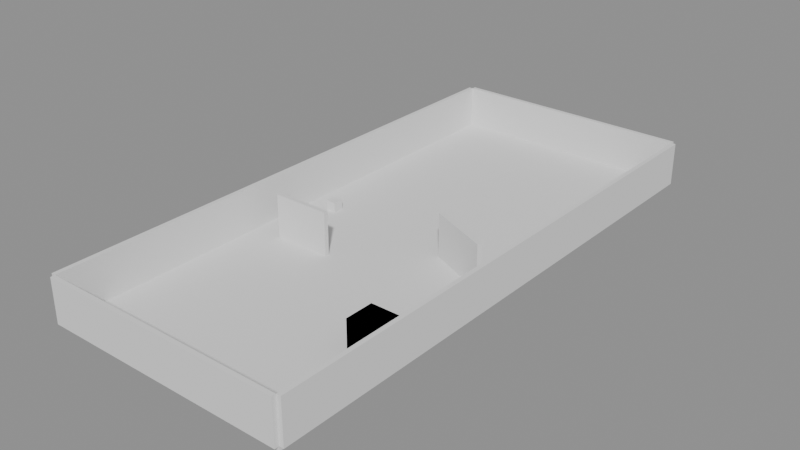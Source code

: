 # Source: stage01.blend  (saved by Blender 5.0.119; exported with 4.5.12 LTS)
import bpy
from mathutils import Matrix  # noqa: F401  (used for matrix-valued properties, if any)

bpy.ops.wm.read_factory_settings(use_empty=True)
scene = bpy.context.scene
scene.name = 'Stage01'

# ---- collections
col_stage01 = bpy.data.collections.new('Stage01'); scene.collection.children.link(col_stage01)
col_geometry = bpy.data.collections.new('Geometry'); col_stage01.children.link(col_geometry)
col_colliders = bpy.data.collections.new('Colliders'); col_stage01.children.link(col_colliders)
col_enemyspawns = bpy.data.collections.new('EnemySpawns'); col_stage01.children.link(col_enemyspawns)
col_triggers = bpy.data.collections.new('Triggers'); col_stage01.children.link(col_triggers)
col_weaponspawns = bpy.data.collections.new('WeaponSpawns'); col_stage01.children.link(col_weaponspawns)
col_playerspawn = bpy.data.collections.new('PlayerSpawn'); col_stage01.children.link(col_playerspawn)
col_goal = bpy.data.collections.new('Goal'); col_stage01.children.link(col_goal)

# ---- meshes
me_x = bpy.data.meshes.new('立方体')
me_x.from_pydata([(-1.0, -1.0, -1.0), (-1.0, -1.0, 1.0), (-1.0, 1.0, -1.0), (-1.0, 1.0, 1.0), (1.0, -1.0, -1.0), (1.0, -1.0, 1.0), (1.0, 1.0, -1.0), (1.0, 1.0, 1.0)], [], [(0, 1, 3, 2), (2, 3, 7, 6), (6, 7, 5, 4), (4, 5, 1, 0), (2, 6, 4, 0), (7, 3, 1, 5)])
_uv = me_x.uv_layers.new(name='UVマップ')
_uv.uv.foreach_set('vector', [0.375, 0.0, 0.625, 0.0, 0.625, 0.25, 0.375, 0.25, 0.375, 0.25, 0.625, 0.25, 0.625, 0.5, 0.375, 0.5, 0.375, 0.5, 0.625, 0.5, 0.625, 0.75, 0.375, 0.75, 0.375, 0.75, 0.625, 0.75, 0.625, 1.0, 0.375, 1.0, 0.125, 0.5, 0.375, 0.5, 0.375, 0.75, 0.125, 0.75, 0.625, 0.5, 0.875, 0.5, 0.875, 0.75, 0.625, 0.75])
me_x.update()
me_001 = bpy.data.meshes.new('立方体.001')
me_001.from_pydata([(-1.0, -1.0, -1.0), (-1.0, -1.0, 1.0), (-1.0, 1.0, -1.0), (-1.0, 1.0, 1.0), (1.0, -1.0, -1.0), (1.0, -1.0, 1.0), (1.0, 1.0, -1.0), (1.0, 1.0, 1.0)], [], [(0, 1, 3, 2), (2, 3, 7, 6), (6, 7, 5, 4), (4, 5, 1, 0), (2, 6, 4, 0), (7, 3, 1, 5)])
_uv = me_001.uv_layers.new(name='UVマップ')
_uv.uv.foreach_set('vector', [0.375, 0.0, 0.625, 0.0, 0.625, 0.25, 0.375, 0.25, 0.375, 0.25, 0.625, 0.25, 0.625, 0.5, 0.375, 0.5, 0.375, 0.5, 0.625, 0.5, 0.625, 0.75, 0.375, 0.75, 0.375, 0.75, 0.625, 0.75, 0.625, 1.0, 0.375, 1.0, 0.125, 0.5, 0.375, 0.5, 0.375, 0.75, 0.125, 0.75, 0.625, 0.5, 0.875, 0.5, 0.875, 0.75, 0.625, 0.75])
me_001.update()
me_002 = bpy.data.meshes.new('立方体.002')
me_002.from_pydata([(-1.0, -1.0, -1.0), (-1.0, -1.0, 1.0), (-1.0, 1.0, -1.0), (-1.0, 1.0, 1.0), (1.0, -1.0, -1.0), (1.0, -1.0, 1.0), (1.0, 1.0, -1.0), (1.0, 1.0, 1.0)], [], [(0, 1, 3, 2), (2, 3, 7, 6), (6, 7, 5, 4), (4, 5, 1, 0), (2, 6, 4, 0), (7, 3, 1, 5)])
_uv = me_002.uv_layers.new(name='UVマップ')
_uv.uv.foreach_set('vector', [0.375, 0.0, 0.625, 0.0, 0.625, 0.25, 0.375, 0.25, 0.375, 0.25, 0.625, 0.25, 0.625, 0.5, 0.375, 0.5, 0.375, 0.5, 0.625, 0.5, 0.625, 0.75, 0.375, 0.75, 0.375, 0.75, 0.625, 0.75, 0.625, 1.0, 0.375, 1.0, 0.125, 0.5, 0.375, 0.5, 0.375, 0.75, 0.125, 0.75, 0.625, 0.5, 0.875, 0.5, 0.875, 0.75, 0.625, 0.75])
me_002.update()
me_003 = bpy.data.meshes.new('立方体.003')
me_003.from_pydata([(-1.0, -1.0, -1.0), (-1.0, -1.0, 1.0), (-1.0, 1.0, -1.0), (-1.0, 1.0, 1.0), (1.0, -1.0, -1.0), (1.0, -1.0, 1.0), (1.0, 1.0, -1.0), (1.0, 1.0, 1.0)], [], [(0, 1, 3, 2), (2, 3, 7, 6), (6, 7, 5, 4), (4, 5, 1, 0), (2, 6, 4, 0), (7, 3, 1, 5)])
_uv = me_003.uv_layers.new(name='UVマップ')
_uv.uv.foreach_set('vector', [0.375, 0.0, 0.625, 0.0, 0.625, 0.25, 0.375, 0.25, 0.375, 0.25, 0.625, 0.25, 0.625, 0.5, 0.375, 0.5, 0.375, 0.5, 0.625, 0.5, 0.625, 0.75, 0.375, 0.75, 0.375, 0.75, 0.625, 0.75, 0.625, 1.0, 0.375, 1.0, 0.125, 0.5, 0.375, 0.5, 0.375, 0.75, 0.125, 0.75, 0.625, 0.5, 0.875, 0.5, 0.875, 0.75, 0.625, 0.75])
me_003.update()
me_004 = bpy.data.meshes.new('立方体.004')
me_004.from_pydata([(-1.0, -1.0, -1.0), (-1.0, -1.0, 1.0), (-1.0, 1.0, -1.0), (-1.0, 1.0, 1.0), (1.0, -1.0, -1.0), (1.0, -1.0, 1.0), (1.0, 1.0, -1.0), (1.0, 1.0, 1.0)], [], [(0, 1, 3, 2), (2, 3, 7, 6), (6, 7, 5, 4), (4, 5, 1, 0), (2, 6, 4, 0), (7, 3, 1, 5)])
_uv = me_004.uv_layers.new(name='UVマップ')
_uv.uv.foreach_set('vector', [0.375, 0.0, 0.625, 0.0, 0.625, 0.25, 0.375, 0.25, 0.375, 0.25, 0.625, 0.25, 0.625, 0.5, 0.375, 0.5, 0.375, 0.5, 0.625, 0.5, 0.625, 0.75, 0.375, 0.75, 0.375, 0.75, 0.625, 0.75, 0.625, 1.0, 0.375, 1.0, 0.125, 0.5, 0.375, 0.5, 0.375, 0.75, 0.125, 0.75, 0.625, 0.5, 0.875, 0.5, 0.875, 0.75, 0.625, 0.75])
me_004.update()
me_005 = bpy.data.meshes.new('立方体.005')
me_005.from_pydata([(-1.0, -1.0, -1.0), (-1.0, -1.0, 1.0), (-1.0, 1.0, -1.0), (-1.0, 1.0, 1.0), (1.0, -1.0, -1.0), (1.0, -1.0, 1.0), (1.0, 1.0, -1.0), (1.0, 1.0, 1.0)], [], [(0, 1, 3, 2), (2, 3, 7, 6), (6, 7, 5, 4), (4, 5, 1, 0), (2, 6, 4, 0), (7, 3, 1, 5)])
_uv = me_005.uv_layers.new(name='UVマップ')
_uv.uv.foreach_set('vector', [0.375, 0.0, 0.625, 0.0, 0.625, 0.25, 0.375, 0.25, 0.375, 0.25, 0.625, 0.25, 0.625, 0.5, 0.375, 0.5, 0.375, 0.5, 0.625, 0.5, 0.625, 0.75, 0.375, 0.75, 0.375, 0.75, 0.625, 0.75, 0.625, 1.0, 0.375, 1.0, 0.125, 0.5, 0.375, 0.5, 0.375, 0.75, 0.125, 0.75, 0.625, 0.5, 0.875, 0.5, 0.875, 0.75, 0.625, 0.75])
me_005.update()
me_006 = bpy.data.meshes.new('立方体.006')
me_006.from_pydata([(-1.0, -1.0, -1.0), (-1.0, -1.0, 1.0), (-1.0, 1.0, -1.0), (-1.0, 1.0, 1.0), (1.0, -1.0, -1.0), (1.0, -1.0, 1.0), (1.0, 1.0, -1.0), (1.0, 1.0, 1.0)], [], [(0, 1, 3, 2), (2, 3, 7, 6), (6, 7, 5, 4), (4, 5, 1, 0), (2, 6, 4, 0), (7, 3, 1, 5)])
_uv = me_006.uv_layers.new(name='UVマップ')
_uv.uv.foreach_set('vector', [0.375, 0.0, 0.625, 0.0, 0.625, 0.25, 0.375, 0.25, 0.375, 0.25, 0.625, 0.25, 0.625, 0.5, 0.375, 0.5, 0.375, 0.5, 0.625, 0.5, 0.625, 0.75, 0.375, 0.75, 0.375, 0.75, 0.625, 0.75, 0.625, 1.0, 0.375, 1.0, 0.125, 0.5, 0.375, 0.5, 0.375, 0.75, 0.125, 0.75, 0.625, 0.5, 0.875, 0.5, 0.875, 0.75, 0.625, 0.75])
me_006.update()
me_007 = bpy.data.meshes.new('立方体.007')
me_007.from_pydata([(-1.0, -1.0, -1.0), (-1.0, -1.0, 1.0), (-1.0, 1.0, -1.0), (-1.0, 1.0, 1.0), (1.0, -1.0, -1.0), (1.0, -1.0, 1.0), (1.0, 1.0, -1.0), (1.0, 1.0, 1.0)], [], [(0, 1, 3, 2), (2, 3, 7, 6), (6, 7, 5, 4), (4, 5, 1, 0), (2, 6, 4, 0), (7, 3, 1, 5)])
_uv = me_007.uv_layers.new(name='UVマップ')
_uv.uv.foreach_set('vector', [0.375, 0.0, 0.625, 0.0, 0.625, 0.25, 0.375, 0.25, 0.375, 0.25, 0.625, 0.25, 0.625, 0.5, 0.375, 0.5, 0.375, 0.5, 0.625, 0.5, 0.625, 0.75, 0.375, 0.75, 0.375, 0.75, 0.625, 0.75, 0.625, 1.0, 0.375, 1.0, 0.125, 0.5, 0.375, 0.5, 0.375, 0.75, 0.125, 0.75, 0.625, 0.5, 0.875, 0.5, 0.875, 0.75, 0.625, 0.75])
me_007.update()
me_008 = bpy.data.meshes.new('立方体.008')
me_008.from_pydata([(-1.0, -1.0, -1.0), (-1.0, -1.0, 1.0), (-1.0, 1.0, -1.0), (-1.0, 1.0, 1.0), (1.0, -1.0, -1.0), (1.0, -1.0, 1.0), (1.0, 1.0, -1.0), (1.0, 1.0, 1.0)], [], [(0, 1, 3, 2), (2, 3, 7, 6), (6, 7, 5, 4), (4, 5, 1, 0), (2, 6, 4, 0), (7, 3, 1, 5)])
_uv = me_008.uv_layers.new(name='UVマップ')
_uv.uv.foreach_set('vector', [0.375, 0.0, 0.625, 0.0, 0.625, 0.25, 0.375, 0.25, 0.375, 0.25, 0.625, 0.25, 0.625, 0.5, 0.375, 0.5, 0.375, 0.5, 0.625, 0.5, 0.625, 0.75, 0.375, 0.75, 0.375, 0.75, 0.625, 0.75, 0.625, 1.0, 0.375, 1.0, 0.125, 0.5, 0.375, 0.5, 0.375, 0.75, 0.125, 0.75, 0.625, 0.5, 0.875, 0.5, 0.875, 0.75, 0.625, 0.75])
me_008.update()
me_009 = bpy.data.meshes.new('立方体.009')
me_009.from_pydata([(-1.0, -1.0, -1.0), (-1.0, -1.0, 1.0), (-1.0, 1.0, -1.0), (-1.0, 1.0, 1.0), (1.0, -1.0, -1.0), (1.0, -1.0, 1.0), (1.0, 1.0, -1.0), (1.0, 1.0, 1.0)], [], [(0, 1, 3, 2), (2, 3, 7, 6), (6, 7, 5, 4), (4, 5, 1, 0), (2, 6, 4, 0), (7, 3, 1, 5)])
_uv = me_009.uv_layers.new(name='UVマップ')
_uv.uv.foreach_set('vector', [0.375, 0.0, 0.625, 0.0, 0.625, 0.25, 0.375, 0.25, 0.375, 0.25, 0.625, 0.25, 0.625, 0.5, 0.375, 0.5, 0.375, 0.5, 0.625, 0.5, 0.625, 0.75, 0.375, 0.75, 0.375, 0.75, 0.625, 0.75, 0.625, 1.0, 0.375, 1.0, 0.125, 0.5, 0.375, 0.5, 0.375, 0.75, 0.125, 0.75, 0.625, 0.5, 0.875, 0.5, 0.875, 0.75, 0.625, 0.75])
me_009.update()

# ---- objects
ob_floor = bpy.data.objects.new('Floor', me_x)
ob_wall_left = bpy.data.objects.new('Wall_Left', me_001)
ob_wall_right = bpy.data.objects.new('Wall_Right', me_002)
ob_wall_start = bpy.data.objects.new('Wall_Start', me_003)
ob_wall_end = bpy.data.objects.new('Wall_End', me_004)
ob_wall_rotated = bpy.data.objects.new('Wall_Rotated', me_005)
ob_wall_inner = bpy.data.objects.new('Wall_Inner', me_006)
ob_decoration_nocollision = bpy.data.objects.new('Decoration_NoCollision', me_007)
ob_building_custom = bpy.data.objects.new('Building_Custom', me_008)
ob_col_building = bpy.data.objects.new('COL_Building', me_009)
ob_sp_a_01 = bpy.data.objects.new('SP_A_01', None)
ob_sp_a_02 = bpy.data.objects.new('SP_A_02', None)
ob_sp_a_03 = bpy.data.objects.new('SP_A_03', None)
ob_sp_a_04 = bpy.data.objects.new('SP_A_04', None)
ob_sp_a_05 = bpy.data.objects.new('SP_A_05', None)
ob_sp_b_01 = bpy.data.objects.new('SP_B_01', None)
ob_sp_b_02 = bpy.data.objects.new('SP_B_02', None)
ob_sp_b_03 = bpy.data.objects.new('SP_B_03', None)
ob_sp_b_04 = bpy.data.objects.new('SP_B_04', None)
ob_trigger_a = bpy.data.objects.new('Trigger_A', None)
ob_trigger_b = bpy.data.objects.new('Trigger_B', None)
ob_weaponspawn_01 = bpy.data.objects.new('WeaponSpawn_01', None)
ob_weaponspawn_02 = bpy.data.objects.new('WeaponSpawn_02', None)
ob_weaponspawn_03 = bpy.data.objects.new('WeaponSpawn_03', None)
ob_playerspawn = bpy.data.objects.new('PlayerSpawn', None)
ob_goal_main = bpy.data.objects.new('Goal_Main', None)

# ---- transforms, parenting, visibility, modifiers, constraints
ob_floor.location = (-3.0, -24.0, -0.3)
ob_floor.scale = (17.0, 38.0, 0.3)
ob_wall_left.location = (14.3, -24.0, 3.0)
ob_wall_left.scale = (0.3, 38.0, 3.0)
ob_wall_right.location = (-20.3, -24.0, 3.0)
ob_wall_right.scale = (0.3, 38.0, 3.0)
ob_wall_start.location = (-3.0, 14.3, 3.0)
ob_wall_start.scale = (17.0, 0.3, 3.0)
ob_wall_end.location = (-3.0, -62.3, 3.0)
ob_wall_end.scale = (17.0, 0.3, 3.0)
ob_wall_rotated.location = (7.0, -25.0, 3.0)
ob_wall_rotated.rotation_euler = (0.0, 0.0, -0.4)
ob_wall_rotated.scale = (4.5, 0.3, 3.0)
ob_wall_inner.location = (-12.0, -32.0, 3.0)
ob_wall_inner.scale = (4.0, 0.3, 3.0)
ob_decoration_nocollision.location = (-16.0, -22.0, 0.7)
ob_decoration_nocollision.scale = (0.7, 0.7, 0.7)
ob_building_custom.location = (10.0, -44.0, 2.0)
ob_building_custom.scale = (2.0, 2.0, 2.0)
ob_col_building.location = (10.0, -44.0, 2.0)
ob_col_building.scale = (2.0, 2.0, 2.0)
ob_col_building.display_type = 'WIRE'
ob_sp_a_01.location = (7.0, -14.0, 0.0)
ob_sp_a_01.rotation_euler = (0.0, 0.0, -1.571)
ob_sp_a_01.empty_display_type = 'ARROWS'
ob_sp_a_01.color = (1.0, 0.2, 0.2, 1.0)
ob_sp_a_02.location = (2.0, -18.0, 0.0)
ob_sp_a_02.rotation_euler = (0.0, 0.0, -1.571)
ob_sp_a_02.empty_display_type = 'ARROWS'
ob_sp_a_02.color = (1.0, 0.2, 0.2, 1.0)
ob_sp_a_03.location = (-3.0, -14.0, 0.0)
ob_sp_a_03.rotation_euler = (0.0, 0.0, -1.571)
ob_sp_a_03.empty_display_type = 'ARROWS'
ob_sp_a_03.color = (1.0, 0.2, 0.2, 1.0)
ob_sp_a_04.location = (-8.0, -14.0, 0.0)
ob_sp_a_04.rotation_euler = (0.0, 0.0, -1.571)
ob_sp_a_04.empty_display_type = 'ARROWS'
ob_sp_a_04.color = (1.0, 0.2, 0.2, 1.0)
ob_sp_a_05.location = (-13.0, -18.0, 0.0)
ob_sp_a_05.rotation_euler = (0.0, 0.0, -1.571)
ob_sp_a_05.empty_display_type = 'ARROWS'
ob_sp_a_05.color = (1.0, 0.2, 0.2, 1.0)
ob_sp_b_01.location = (6.0, -36.0, 0.0)
ob_sp_b_01.rotation_euler = (0.0, 0.0, -1.571)
ob_sp_b_01.empty_display_type = 'ARROWS'
ob_sp_b_01.color = (1.0, 0.2, 0.2, 1.0)
ob_sp_b_02.location = (0.0, -40.0, 0.0)
ob_sp_b_02.rotation_euler = (0.0, 0.0, -1.571)
ob_sp_b_02.empty_display_type = 'ARROWS'
ob_sp_b_02.color = (1.0, 0.2, 0.2, 1.0)
ob_sp_b_03.location = (-6.0, -40.0, 0.0)
ob_sp_b_03.rotation_euler = (0.0, 0.0, -1.571)
ob_sp_b_03.empty_display_type = 'ARROWS'
ob_sp_b_03.color = (1.0, 0.2, 0.2, 1.0)
ob_sp_b_04.location = (-12.0, -36.0, 0.0)
ob_sp_b_04.rotation_euler = (0.0, 0.0, -1.571)
ob_sp_b_04.empty_display_type = 'ARROWS'
ob_sp_b_04.color = (1.0, 0.2, 0.2, 1.0)
ob_trigger_a.location = (-3.0, -4.0, 1.0)
ob_trigger_a.scale = (12.0, 2.0, 2.0)
ob_trigger_a.empty_display_type = 'CUBE'
ob_trigger_a.color = (0.1, 0.7, 1.0, 1.0)
ob_trigger_b.location = (-3.0, -26.0, 1.0)
ob_trigger_b.scale = (12.0, 2.0, 2.0)
ob_trigger_b.empty_display_type = 'CUBE'
ob_trigger_b.color = (0.1, 0.7, 1.0, 1.0)
ob_weaponspawn_01.location = (-3.0, 2.0, 0.5)
ob_weaponspawn_01.empty_display_type = 'ARROWS'
ob_weaponspawn_01.color = (1.0, 0.8, 0.1, 1.0)
ob_weaponspawn_02.location = (-3.0, -20.0, 0.5)
ob_weaponspawn_02.empty_display_type = 'ARROWS'
ob_weaponspawn_02.color = (1.0, 0.8, 0.1, 1.0)
ob_weaponspawn_03.location = (-3.0, -44.0, 0.5)
ob_weaponspawn_03.empty_display_type = 'ARROWS'
ob_weaponspawn_03.color = (1.0, 0.8, 0.1, 1.0)
ob_playerspawn.location = (-3.0, 6.0, 0.0)
ob_playerspawn.empty_display_type = 'ARROWS'
ob_playerspawn.color = (0.1, 1.0, 0.2, 1.0)
ob_goal_main.location = (-3.0, -52.0, 1.0)
ob_goal_main.scale = (6.0, 2.0, 2.0)
ob_goal_main.empty_display_type = 'CUBE'
ob_goal_main.color = (1.0, 0.2, 1.0, 1.0)

# ---- collection membership
col_geometry.objects.link(ob_floor)
col_geometry.objects.link(ob_wall_left)
col_geometry.objects.link(ob_wall_right)
col_geometry.objects.link(ob_wall_start)
col_geometry.objects.link(ob_wall_end)
col_geometry.objects.link(ob_wall_rotated)
col_geometry.objects.link(ob_wall_inner)
col_geometry.objects.link(ob_decoration_nocollision)
col_geometry.objects.link(ob_building_custom)
col_colliders.objects.link(ob_col_building)
col_enemyspawns.objects.link(ob_sp_a_01)
col_enemyspawns.objects.link(ob_sp_a_02)
col_enemyspawns.objects.link(ob_sp_a_03)
col_enemyspawns.objects.link(ob_sp_a_04)
col_enemyspawns.objects.link(ob_sp_a_05)
col_enemyspawns.objects.link(ob_sp_b_01)
col_enemyspawns.objects.link(ob_sp_b_02)
col_enemyspawns.objects.link(ob_sp_b_03)
col_enemyspawns.objects.link(ob_sp_b_04)
col_triggers.objects.link(ob_trigger_a)
col_triggers.objects.link(ob_trigger_b)
col_weaponspawns.objects.link(ob_weaponspawn_01)
col_weaponspawns.objects.link(ob_weaponspawn_02)
col_weaponspawns.objects.link(ob_weaponspawn_03)
col_playerspawn.objects.link(ob_playerspawn)
col_goal.objects.link(ob_goal_main)

# ---- scene / render settings (as saved in the file)
scene.frame_start = 1; scene.frame_end = 250; scene.frame_set(1)
scene.render.engine = 'BLENDER_EEVEE_NEXT'
scene.render.bake_bias = 0.0
scene.render.bake_samples = 0
scene.cycles.sampling_pattern = 'TABULATED_SOBOL'
scene.eevee.use_volume_custom_range = False
bpy.context.view_layer.update()

# ---- added for rendering (the .blend has no active camera and no usable light): camera, sun + grey world if the file has none
cam_auto = bpy.data.cameras.new('AutoCamera')
cam_auto.lens = 50.0
cam_auto.sensor_width = 36.0
cam_auto.clip_end = 1381.86
ob_auto_camera = bpy.data.objects.new('AutoCamera', cam_auto)
scene.collection.objects.link(ob_auto_camera)
ob_auto_camera.location = (75.7389, -118.487, 65.6912)
ob_auto_camera.rotation_euler = (1.09748, -7.21219e-08, 0.694738)
scene.camera = ob_auto_camera
light_auto_sun = bpy.data.lights.new('AutoSun', 'SUN')
light_auto_sun.energy = 3.0
light_auto_sun.angle = 0.0523599
ob_auto_sun = bpy.data.objects.new('AutoSun', light_auto_sun)
scene.collection.objects.link(ob_auto_sun)
ob_auto_sun.rotation_euler = (0.872665, 0.174533, 0.523599)
if scene.world is None:
    world_auto = bpy.data.worlds.new('AutoWorld')
    world_auto.color = (0.3, 0.3, 0.3)
    scene.world = world_auto
bpy.context.view_layer.update()
